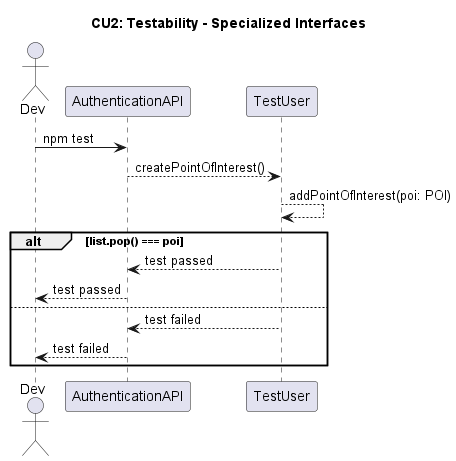

The diagram above was rendered by PlantUML. Its source (embedded in the PNG):
@startuml
actor Dev as Dev
participant AuthenticationAPI as Auth
participant TestUser as User

title CU2: Testability - Specialized Interfaces

Dev -> Auth: npm test
Auth --> User: createPointOfInterest()
User --> User: addPointOfInterest(poi: POI)
alt list.pop() === poi
    User --> Auth: test passed
    Auth --> Dev: test passed
else
    User --> Auth: test failed
    Auth --> Dev: test failed
end

@enduml